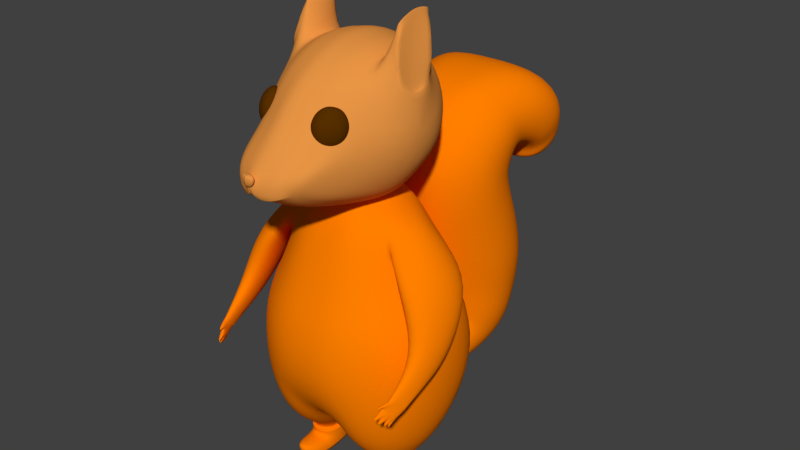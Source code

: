 # Source: squirrel.blend  (saved by Blender 2.80.75; exported with 4.5.12 LTS)
import bpy
from mathutils import Matrix  # noqa: F401  (used for matrix-valued properties, if any)

bpy.ops.wm.read_factory_settings(use_empty=True)
scene = bpy.context.scene
scene.name = 'Scene'

# ---- collections
col_collection_1 = bpy.data.collections.new('Collection 1'); scene.collection.children.link(col_collection_1)

# ---- materials (node trees are filled in below, after node groups)
mat_basic = bpy.data.materials.new('basic')
mat_basic.alpha_threshold = 0.0
mat_basic.use_transparent_shadow = False
mat_basic.diffuse_color = (0.8, 0.2974, 0.05829, 1.0)
mat_basic.roughness = 0.5
mat_basic.specular_intensity = 0.2
mat_body = bpy.data.materials.new('body')
mat_body.alpha_threshold = 0.0
mat_body.use_transparent_shadow = False
mat_body.diffuse_color = (1.0, 0.214, 0.0, 1.0)
mat_body.roughness = 0.5
mat_body.specular_intensity = 0.2
mat_eye = bpy.data.materials.new('eye')
mat_eye.alpha_threshold = 0.0
mat_eye.use_transparent_shadow = False
mat_eye.diffuse_color = (0.09462, 0.02833, 0.0, 1.0)
mat_eye.roughness = 0.5

# ---- material node trees

# ---- world
world_world = bpy.data.worlds.new('World'); scene.world = world_world
world_world.color = (0.05088, 0.05088, 0.05088)
world_world.use_sun_shadow = False
world_world.sun_shadow_jitter_overblur = 0.0
world_world.cycles.sampling_method = 'MANUAL'

# ---- meshes
me_x = bpy.data.meshes.new('立方体')
me_x.from_pydata([(0.8435, -0.5509, -3.508), (0.5482, -0.2759, -0.8794), (0.9259, 0.3577, -3.492), (0.5432, 0.3106, -0.8794), (0.0, 0.3789, -3.368), (0.0, 0.5226, -0.8794), (0.0, -0.6069, -3.359), (-3.42e-10, -0.5226, -0.8794), (0.8058, 0.5719, -1.734), (1.02, 0.6708, -2.088), (1.089, 0.7573, -2.767), (0.8782, -0.431, -1.734), (1.013, -0.5598, -2.088), (1.044, -0.6147, -2.767), (0.0, -0.8602, -1.727), (0.0, -1.026, -2.102), (0.0, -1.042, -2.794), (0.0, 0.8098, -1.727), (0.0, 1.024, -2.794), (0.3223, 0.5226, -0.8794), (0.1423, -0.5172, -3.559), (0.2175, 0.5891, -3.165), (0.3223, -0.5226, -0.8794), (0.4484, -1.045, -2.78), (0.5063, -0.9913, -2.095), (0.4517, -0.844, -1.73), (0.2467, 0.8958, -2.855), (0.5063, 0.9359, -2.095), (0.3696, 0.7564, -1.73), (1.033, -0.08261, -3.481), (0.6446, 0.0, -0.8794), (0.0, 0.0, -0.8794), (0.0, 0.0, -3.435), (1.183, 0.04201, -2.795), (1.182, 0.0, -2.088), (1.012, -0.01609, -1.734), (0.317, 9.534e-05, -0.6963), (0.06578, -0.06665, -3.574), (0.5149, -0.7217, -3.533), (0.4931, 0.5772, -3.525), (0.6715, -0.03295, -4.138), (0.0, -0.2997, -0.6677), (0.1359, -0.2997, -0.667), (0.0, 0.2999, -0.6663), (0.1645, 0.2999, -0.664), (0.0, 0.2984, -0.4621), (0.0, -0.001295, -0.5158), (0.1551, 0.2984, -0.4598), (0.3162, -0.00139, -0.4921), (0.0, -0.3012, -0.4635), (0.1362, -0.3012, -0.4628), (0.7204, 0.4734, -1.307), (0.7132, -0.3534, -1.307), (-1.71e-10, -0.6914, -1.303), (0.0, 0.6662, -1.303), (0.387, -0.6833, -1.305), (0.346, 0.6395, -1.305), (0.8677, -0.006965, -1.419), (0.8756, -0.1089, -0.9339), (1.029, 0.3769, -1.446), (0.7417, 0.1724, -0.9336), (0.6518, -0.3893, -1.05), (0.9722, -0.03649, -1.548), (0.7509, -0.4434, -1.297), (0.0, 1.002, -2.121), (1.315, 0.2186, -1.459), (1.177, 0.2865, -1.615), (1.313, -0.1435, -1.432), (1.016, -0.03091, -1.668), (1.122, -0.5568, -1.391), (0.8802, -0.5636, -1.586), (1.394, -0.2174, -2.068), (1.243, -0.1028, -2.156), (1.368, -0.4803, -2.072), (1.152, -0.4001, -2.226), (1.283, -0.5819, -1.971), (1.124, -0.6128, -2.059), (1.298, -0.8015, -2.465), (1.248, -0.7832, -2.502), (1.272, -0.8591, -2.42), (1.18, -0.8683, -2.493), (1.211, -0.9754, -2.338), (1.144, -1.007, -2.375), (1.238, -0.8492, -2.529), (1.273, -0.8838, -2.524), (1.272, -0.8591, -2.42), (1.18, -0.8683, -2.493), (1.211, -0.9754, -2.338), (1.144, -1.007, -2.375), (1.224, -0.3778, -2.319), (1.359, -0.4205, -2.238), (1.247, -0.9414, -2.479), (1.167, -0.9336, -2.52), (1.181, -1.044, -2.407), (1.126, -1.059, -2.413), (1.251, -0.9642, -2.561), (1.203, -0.9589, -2.583), (1.231, -1.011, -2.52), (1.151, -1.01, -2.563), (1.172, -1.07, -2.451), (1.109, -1.08, -2.465), (1.243, -0.9895, -2.542), (1.204, -1.044, -2.486), (1.125, -1.049, -2.519), (1.175, -0.9845, -2.577), (1.118, -1.165, -2.528), (1.104, -1.153, -2.527), (1.136, -1.15, -2.547), (1.117, -1.138, -2.544), (1.168, -1.116, -2.596), (1.142, -1.1, -2.601), (1.151, -1.137, -2.574), (1.126, -1.125, -2.574), (1.198, -1.064, -2.631), (1.189, -1.079, -2.616), (1.158, -1.063, -2.624), (1.176, -1.046, -2.633), (1.21, -1.031, -2.651), (1.204, -1.013, -2.644), (1.205, -1.047, -2.639), (1.186, -1.029, -2.64), (1.138, -1.13, -2.411), (1.109, -1.134, -2.414), (1.156, -1.092, -2.413), (1.121, -1.102, -2.416), (0.6896, -0.07849, -3.825), (0.6539, 0.06846, -3.829), (0.5168, -0.2918, -3.842), (0.6264, -0.2348, -3.834), (0.5095, 0.1417, -3.84), (0.3886, 0.06915, -3.811), (0.3669, -0.07317, -3.856), (0.3924, -0.2235, -3.851), (0.6358, 0.114, -4.148), (0.4987, -0.2463, -4.156), (0.6522, -0.1892, -4.147), (0.4914, 0.1872, -4.141), (0.3705, 0.1147, -4.145), (0.3488, -0.02763, -4.145), (0.3482, -0.178, -4.164), (0.4971, -0.01989, -4.157), (0.5112, -0.3284, -3.916), (0.3579, -0.2443, -3.927), (0.6803, 0.1157, -3.905), (0.7243, -0.06548, -3.895), (0.3533, 0.1165, -3.898), (0.3265, -0.05892, -3.909), (0.6464, -0.2581, -3.906), (0.5023, 0.2059, -3.901), (0.3564, -0.2187, -4.044), (0.7068, -0.04925, -4.014), (0.3552, 0.1232, -4.018), (0.5049, -0.2984, -3.982), (0.6651, 0.1224, -4.024), (0.3298, -0.04303, -4.026), (0.6769, -0.2318, -4.024), (0.4964, 0.2079, -4.019), (0.5049, -0.6281, -4.034), (0.4987, -0.5759, -4.156), (0.3834, 0.08232, -3.897), (0.5043, 0.1549, -3.925), (0.6844, -0.06532, -3.911), (0.6212, -0.2216, -3.92), (0.3514, -0.2938, -4.164), (0.3666, -0.461, -4.164), (0.3737, -0.5016, -4.044), (0.3585, -0.3345, -4.044), (0.4987, -0.3621, -4.156), (0.4987, -0.4779, -4.156), (0.6529, -0.3476, -4.024), (0.6395, -0.5148, -4.024), (0.6216, -0.4722, -4.147), (0.6349, -0.305, -4.147), (0.5049, -0.53, -3.984), (0.5049, -0.4142, -3.984), (0.6487, 0.08163, -3.914), (0.5115, -0.2786, -3.928), (0.3872, -0.2104, -3.937), (0.3616, -0.06, -3.941), (0.131, 0.3598, -3.439), (0.0, 0.9052, -2.858), (0.0, 0.5255, -3.151), (0.4787, 0.9793, -2.753), (0.0, 0.5255, -3.151), (0.0, 1.044, -2.939), (0.0, 0.9512, -3.421), (0.235, 0.9599, -3.441), (0.2835, 1.03, -2.934), (0.0, 0.9736, -2.937), (0.2751, 0.9615, -2.933), (0.2313, 0.6515, -3.327), (0.0, 0.6446, -3.309), (0.0, 0.5255, -3.151), (0.2175, 0.5891, -3.165), (0.2467, 0.8958, -2.855), (0.0, 0.9052, -2.858), (0.3333, 1.114, -2.915), (0.2699, 1.352, -3.513), (0.0, 1.131, -2.921), (0.0, 1.347, -3.488), (0.374, 1.21, -2.855), (0.2979, 1.649, -3.441), (0.0, 1.23, -2.862), (0.0, 1.644, -3.413), (0.452, 1.247, -2.789), (0.3722, 2.048, -3.25), (0.0, 1.271, -2.797), (0.0, 2.099, -3.215), (0.4385, 1.22, -2.689), (0.4063, 2.206, -2.933), (0.0, 1.244, -2.697), (0.0, 2.257, -2.898), (0.3265, 1.113, -2.403), (0.4395, 2.299, -2.473), (0.0, 1.137, -2.412), (0.0, 2.35, -2.438), (0.3158, 1.023, -2.132), (0.4601, 2.316, -2.013), (0.0, 1.047, -2.14), (0.0, 2.368, -1.978), (0.3125, 0.8762, -1.643), (0.4863, 2.127, -1.482), (0.0, 0.9, -1.651), (0.0, 2.178, -1.447), (0.3251, 0.7249, -0.9943), (0.5373, 1.939, -1.14), (0.0, 0.7487, -1.003), (0.0, 1.959, -1.106), (0.3576, 0.8134, -0.4965), (0.5515, 1.909, -1.022), (0.0, 0.8373, -0.505), (0.0, 1.91, -0.9788), (0.3331, 1.138, -0.07316), (0.5374, 1.939, -0.8687), (0.0, 1.162, -0.0816), (0.0, 1.977, -0.8812), (0.443, 1.558, 0.116), (0.5929, 2.012, -0.8105), (0.0, 1.582, 0.1075), (0.0, 2.049, -0.823), (0.5911, 2.12, 0.1634), (0.6428, 2.084, -0.8264), (0.0, 2.144, 0.1549), (0.0, 2.122, -0.8389), (0.6633, 2.575, -0.1118), (0.6561, 2.139, -0.8645), (0.0, 2.598, -0.1202), (0.0, 2.177, -0.877), (0.6182, 2.759, -0.4314), (0.5777, 2.2, -0.9627), (0.0, 2.783, -0.4398), (0.0, 2.237, -0.9752), (0.6804, 2.7, -0.905), (0.5597, 2.195, -1.046), (0.0, 2.724, -0.9135), (0.0, 2.233, -1.058), (0.3436, 0.8336, -3.062), (0.2179, 0.6071, -3.279), (0.2362, 0.7796, -2.962), (0.2267, 0.6779, -3.066), (0.4105, 0.9642, -3.113), (0.383, 0.9466, -3.303), (0.3744, 0.8342, -3.065), (0.3612, 0.7252, -3.212), (0.3357, 0.7739, -2.955), (0.3049, 0.6589, -3.066), (0.4763, 1.157, -3.15), (0.4339, 1.238, -3.372), (0.5276, 1.306, -3.117), (0.4806, 1.472, -3.328), (0.5745, 1.511, -3.006), (0.5532, 1.793, -3.172), (0.6541, 1.556, -2.834), (0.6361, 1.918, -2.898), (0.6775, 1.497, -2.496), (0.7074, 1.938, -2.49), (0.7186, 1.274, -1.598), (0.7524, 1.735, -1.5), (0.7334, 1.443, -2.135), (0.7682, 1.924, -2.063), (0.7106, 1.105, -1.048), (0.7424, 1.56, -1.058), (0.7282, 1.168, -0.6505), (0.7493, 1.58, -0.8245), (0.7448, 1.391, -0.3027), (0.7835, 1.691, -0.6078), (0.7352, 1.678, -0.1962), (0.7404, 1.825, -0.5445), (0.856, 2.087, -0.1691), (0.8236, 2.05, -0.5304), (0.8655, 2.448, -0.3898), (0.8339, 2.271, -0.6505), (0.7762, 2.594, -0.6566), (0.748, 2.352, -0.8095), (0.7147, 2.523, -1.012), (0.6766, 2.342, -1.059), (-0.003261, 2.404, -1.128), (0.0, 2.583, -1.069)], [(181, 183)], [(56, 19, 3, 51), (3, 30, 58, 60), (2, 29, 125, 126), (42, 41, 7, 22), (55, 22, 7, 53), (20, 23, 16, 6), (23, 24, 15, 16), (24, 25, 14, 15), (29, 33, 13, 0), (33, 34, 12, 13), (34, 35, 11, 12), (179, 257, 256, 182, 39), (182, 27, 9, 10), (27, 28, 8, 9), (12, 11, 25, 24), (13, 12, 24, 23), (0, 13, 23, 38), (52, 1, 22, 55), (30, 36, 42, 1), (32, 37, 20, 6), (54, 5, 19, 56), (4, 179, 37, 32), (3, 44, 36, 30), (9, 8, 35, 34), (10, 9, 34, 33), (2, 10, 33, 29), (43, 31, 46, 45), (39, 2, 126, 129), (1, 52, 63, 61), (20, 37, 131, 132), (29, 0, 128, 125), (19, 5, 43, 44), (38, 23, 20), (39, 182, 10, 2), (44, 43, 45, 47), (47, 45, 46, 48), (1, 42, 22), (44, 3, 19), (48, 46, 49, 50), (41, 42, 50, 49), (36, 44, 47, 48), (42, 36, 48, 50), (8, 51, 57, 35), (17, 54, 56, 28), (11, 52, 55, 25), (25, 55, 53, 14), (35, 57, 52, 11), (28, 56, 51, 8), (63, 62, 68, 70), (51, 3, 60, 59), (52, 57, 62, 63), (57, 51, 59, 62), (30, 1, 61, 58), (59, 60, 65, 66), (182, 18, 64, 27), (67, 69, 75, 73), (27, 64, 17, 28), (68, 66, 72, 74), (61, 63, 70, 69), (62, 59, 66, 68), (58, 61, 69, 67), (60, 58, 67, 65), (75, 76, 82, 81), (76, 74, 80, 82), (65, 67, 73, 71), (66, 65, 71, 72), (70, 68, 74, 76), (69, 70, 76, 75), (79, 81, 87, 85), (87, 88, 122, 121), (74, 72, 89, 78, 80), (73, 75, 81, 79), (71, 73, 79, 77, 90), (89, 90, 77, 78), (94, 92, 98, 103, 100), (88, 86, 92, 94), (91, 93, 99, 102, 97), (86, 78, 83, 92), (82, 80, 86, 88), (81, 82, 88, 87), (72, 71, 90, 89), (78, 77, 84, 83), (85, 87, 93, 91), (77, 85, 91, 84), (103, 98, 110, 112), (101, 97, 114, 113), (93, 94, 100, 99), (83, 84, 95, 96), (84, 91, 97, 101, 95), (92, 83, 96, 104, 98), (95, 101, 119, 117), (99, 100, 106, 105), (105, 106, 108, 107), (103, 102, 107, 108), (102, 99, 105, 107), (100, 103, 108, 106), (111, 112, 110, 109), (102, 103, 112, 111), (98, 97, 109, 110), (97, 102, 111, 109), (116, 113, 114, 115), (98, 104, 116, 115), (97, 98, 115, 114), (104, 101, 113, 116), (118, 117, 119, 120), (104, 96, 118, 120), (96, 95, 117, 118), (101, 104, 120, 119), (121, 122, 124, 123), (88, 94, 124, 122), (94, 93, 123, 124), (93, 87, 121, 123), (149, 154, 138, 139), (154, 151, 137, 138), (164, 168, 158), (153, 150, 40, 133), (179, 39, 129, 130), (0, 38, 127, 128), (37, 179, 130, 131), (38, 20, 132, 127), (140, 40, 135, 134), (136, 133, 40, 140), (137, 136, 140, 138), (138, 140, 134, 139), (165, 164, 158, 157), (156, 153, 133, 136), (150, 155, 135, 40), (151, 156, 136, 137), (130, 129, 160, 159), (125, 128, 162, 161), (129, 126, 175, 160), (128, 127, 176, 162), (126, 125, 161, 175), (127, 132, 177, 176), (131, 130, 159, 178), (132, 131, 178, 177), (145, 148, 156, 151), (144, 147, 155, 150), (148, 143, 153, 156), (147, 141, 152, 155), (143, 144, 150, 153), (141, 142, 149, 152), (146, 145, 151, 154), (142, 146, 154, 149), (144, 161, 162, 147), (145, 159, 160, 148), (171, 170, 157, 158), (173, 165, 157), (168, 171, 158), (170, 173, 157), (155, 152, 174, 169), (169, 174, 173, 170), (134, 135, 172, 167), (167, 172, 171, 168), (152, 149, 166, 174), (174, 166, 165, 173), (135, 155, 169, 172), (172, 169, 170, 171), (149, 139, 163, 166), (166, 163, 164, 165), (139, 134, 167, 163), (163, 167, 168, 164), (148, 160, 175, 143), (147, 162, 176, 141), (143, 175, 161, 144), (141, 176, 177, 142), (146, 178, 159, 145), (142, 177, 178, 146), (181, 21, 179, 4), (26, 180, 18, 182), (258, 26, 182, 256), (263, 190, 186, 261), (261, 186, 197, 267), (195, 194, 189, 188), (190, 191, 185, 186), (180, 26, 194, 195), (265, 193, 190, 263), (188, 189, 187, 184), (259, 21, 193, 265), (193, 192, 191, 190), (21, 183, 192, 193), (198, 196, 200, 202), (186, 185, 199, 197), (184, 187, 196, 198), (269, 201, 205, 271), (197, 199, 203, 201), (267, 197, 201, 269), (205, 207, 211, 209), (202, 200, 204, 206), (201, 203, 207, 205), (209, 211, 215, 213), (271, 205, 209, 273), (206, 204, 208, 210), (214, 212, 216, 218), (273, 209, 213, 275), (210, 208, 212, 214), (218, 216, 220, 222), (213, 215, 219, 217), (275, 213, 217, 279), (222, 220, 224, 226), (217, 219, 223, 221), (279, 217, 221, 277), (225, 227, 231, 229), (221, 223, 227, 225), (277, 221, 225, 281), (229, 231, 235, 233), (281, 225, 229, 283), (226, 224, 228, 230), (233, 235, 239, 237), (283, 229, 233, 285), (230, 228, 232, 234), (238, 236, 240, 242), (285, 233, 237, 287), (234, 232, 236, 238), (242, 240, 244, 246), (237, 239, 243, 241), (287, 237, 241, 289), (291, 245, 249, 293), (241, 243, 247, 245), (289, 241, 245, 291), (249, 251, 255, 253), (246, 244, 248, 250), (245, 247, 251, 249), (295, 253, 255, 296), (293, 249, 253, 295), (250, 248, 252, 254), (248, 292, 294, 252), (292, 293, 295, 294), (252, 294, 297, 254), (294, 295, 296, 297), (240, 288, 290, 244), (288, 289, 291, 290), (244, 290, 292, 248), (290, 291, 293, 292), (236, 286, 288, 240), (286, 287, 289, 288), (232, 284, 286, 236), (284, 285, 287, 286), (228, 282, 284, 232), (282, 283, 285, 284), (224, 280, 282, 228), (280, 281, 283, 282), (220, 276, 280, 224), (276, 277, 281, 280), (216, 278, 276, 220), (278, 279, 277, 276), (212, 274, 278, 216), (274, 275, 279, 278), (208, 272, 274, 212), (272, 273, 275, 274), (204, 270, 272, 208), (270, 271, 273, 272), (196, 266, 268, 200), (266, 267, 269, 268), (200, 268, 270, 204), (268, 269, 271, 270), (26, 258, 264, 194), (258, 259, 265, 264), (194, 264, 262, 189), (264, 265, 263, 262), (187, 260, 266, 196), (260, 261, 267, 266), (189, 262, 260, 187), (262, 263, 261, 260), (21, 259, 257, 179), (259, 258, 256, 257)])
me_x.polygons.foreach_set('use_smooth', [True] * 266)
me_x.polygons.foreach_set('material_index', [1, 1, 1, 1, 1, 1, 1, 1, 1, 1, 1, 1, 1, 1, 1, 1, 1, 1, 1, 1, 1, 1, 1, 1, 1, 1, 1, 1, 1, 1, 1, 1, 1, 1, 1, 1, 1, 1, 1, 1, 1, 1, 1, 1, 1, 1, 1, 1, 1, 1, 1, 1, 1, 1, 1, 1, 1, 1, 1, 1, 1, 1, 1, 1, 1, 1, 1, 1, 1, 1, 1, 1, 1, 1, 1, 1, 1, 1, 1, 1, 1, 1, 1, 1, 1, 1, 1, 1, 1, 1, 1, 1, 1, 1, 1, 1, 1, 1, 1, 1, 1, 1, 1, 1, 1, 1, 1, 1, 1, 1, 1, 1, 1, 1, 1, 1, 1, 1, 1, 1, 1, 1, 1, 1, 1, 1, 1, 1, 1, 1, 1, 1, 1, 1, 1, 1, 1, 1, 1, 1, 1, 1, 1, 1, 1, 1, 1, 1, 1, 1, 1, 1, 1, 1, 1, 1, 1, 1, 1, 1, 1, 1, 1, 1, 1, 1, 1, 1, 1, 1, 1, 1, 1, 1, 1, 1, 1, 1, 1, 1, 1, 1, 1, 1, 1, 1, 1, 1, 1, 1, 1, 1, 1, 1, 1, 1, 1, 1, 1, 1, 1, 1, 1, 1, 1, 1, 1, 1, 1, 1, 1, 1, 1, 1, 1, 1, 1, 1, 1, 1, 1, 1, 1, 1, 1, 1, 1, 1, 1, 1, 1, 1, 1, 1, 1, 1, 1, 1, 1, 1, 1, 1, 1, 1, 1, 1, 1, 1, 1, 1, 1, 1, 1, 1, 1, 1, 1, 1, 1, 1, 1, 1, 1, 1, 1, 1])
_k = {(40, 133): 1.0, (136, 137): 1.0, (138, 139): 1.0, (40, 135): 1.0, (137, 138): 1.0, (133, 136): 1.0, (158, 164): 1.0, (143, 144): 1.0, (141, 147): 1.0, (142, 146): 1.0, (141, 142): 1.0, (144, 147): 1.0, (158, 171): 1.0, (135, 172): 1.0, (139, 163): 1.0, (163, 164): 1.0, (145, 146): 1.0, (171, 172): 1.0, (143, 148): 1.0, (145, 148): 1.0}
me_x.attributes.new('crease_edge', 'FLOAT', 'EDGE').data.foreach_set('value', [_k.get((min(e.vertices), max(e.vertices)), 0.0) for e in me_x.edges])
_uv = me_x.uv_layers.new(name='UVマップ')
_uv.uv.foreach_set('vector', [0.6971, 0.2521, 0.7006, 0.3145, 0.6613, 0.3217, 0.6424, 0.2632, 0.9246, 0.5433, 0.8124, 0.4131, 0.8514, 0.353, 0.8848, 0.4234, 0.4645, 0.0991, 0.4454, 0.1339, 0.4157, 0.1143, 0.4198, 0.1028, 0.6255, 0.4293, 0.6233, 0.4526, 0.5714, 0.448, 0.578, 0.4009, 0.522, 0.3741, 0.578, 0.4009, 0.5714, 0.448, 0.5002, 0.4293, 0.3518, 0.1394, 0.3812, 0.2437, 0.3275, 0.2566, 0.3275, 0.1584, 0.3812, 0.2437, 0.4328, 0.3035, 0.3778, 0.3543, 0.3275, 0.2566, 0.4328, 0.3035, 0.4699, 0.3394, 0.4325, 0.3963, 0.3778, 0.3543, 0.4454, 0.1339, 0.4942, 0.1662, 0.4484, 0.2073, 0.4155, 0.1557, 0.4942, 0.1662, 0.5342, 0.2198, 0.4898, 0.2565, 0.4484, 0.2073, 0.5342, 0.2198, 0.5581, 0.2526, 0.5216, 0.2859, 0.4898, 0.2565, 0.2, 0.0393, 0.168, 0.03622, 0.1269, 0.03616, 0.08197, 0.03003, 0.1805, 0.0001396, 0.594, 0.04984, 0.6479, 0.1347, 0.586, 0.1732, 0.5426, 0.1175, 0.6479, 0.1347, 0.6829, 0.1869, 0.6201, 0.2113, 0.586, 0.1732, 0.4898, 0.2565, 0.5216, 0.2859, 0.4699, 0.3394, 0.4328, 0.3035, 0.4484, 0.2073, 0.4898, 0.2565, 0.4328, 0.3035, 0.3812, 0.2437, 0.4155, 0.1557, 0.4484, 0.2073, 0.3812, 0.2437, 0.3886, 0.1622, 0.5595, 0.3267, 0.6023, 0.3658, 0.578, 0.4009, 0.522, 0.3741, 0.6258, 0.34, 0.6564, 0.3826, 0.6255, 0.4293, 0.6023, 0.3658, 0.3347, 0.07235, 0.3541, 0.08731, 0.3518, 0.1394, 0.3275, 0.1584, 0.7538, 0.2472, 0.7509, 0.324, 0.7006, 0.3145, 0.6971, 0.2521, 0.3524, 0.008278, 0.3755, 0.02025, 0.3541, 0.08731, 0.3347, 0.07235, 0.6613, 0.3217, 0.7044, 0.3671, 0.6564, 0.3826, 0.6258, 0.34, 0.586, 0.1732, 0.6201, 0.2113, 0.5581, 0.2526, 0.5342, 0.2198, 0.5426, 0.1175, 0.586, 0.1732, 0.5342, 0.2198, 0.4942, 0.1662, 0.4645, 0.0991, 0.5426, 0.1175, 0.4942, 0.1662, 0.4454, 0.1339, 0.7347, 0.3789, 0.7738, 0.4365, 0.705, 0.4353, 0.709, 0.4004, 0.4545, 0.02844, 0.4645, 0.0991, 0.4198, 0.1028, 0.4132, 0.08956, 0.7741, 0.3335, 0.853, 0.2304, 0.8616, 0.2424, 0.8181, 0.294, 0.3518, 0.1394, 0.3541, 0.08731, 0.3922, 0.1022, 0.3891, 0.1149, 0.4454, 0.1339, 0.4155, 0.1557, 0.406, 0.1227, 0.4157, 0.1143, 0.7006, 0.3145, 0.7509, 0.324, 0.7347, 0.3789, 0.7044, 0.3671, 0.3886, 0.1622, 0.3812, 0.2437, 0.3518, 0.1394, 0.4545, 0.02844, 0.594, 0.04984, 0.5426, 0.1175, 0.4645, 0.0991, 0.7044, 0.3671, 0.7347, 0.3789, 0.709, 0.4004, 0.6994, 0.3945, 0.6994, 0.3945, 0.709, 0.4004, 0.705, 0.4353, 0.6718, 0.4022, 0.6023, 0.3658, 0.6255, 0.4293, 0.578, 0.4009, 0.7044, 0.3671, 0.6613, 0.3217, 0.7006, 0.3145, 0.6718, 0.4022, 0.705, 0.4353, 0.6582, 0.4566, 0.6564, 0.4366, 0.6233, 0.4526, 0.6255, 0.4293, 0.6564, 0.4366, 0.6582, 0.4566, 0.6564, 0.3826, 0.7044, 0.3671, 0.6994, 0.3945, 0.6718, 0.4022, 0.6255, 0.4293, 0.6564, 0.3826, 0.6718, 0.4022, 0.6564, 0.4366, 0.6201, 0.2113, 0.6424, 0.2632, 0.5837, 0.2842, 0.5581, 0.2526, 0.7421, 0.1703, 0.7538, 0.2472, 0.6971, 0.2521, 0.6829, 0.1869, 0.5216, 0.2859, 0.5595, 0.3267, 0.522, 0.3741, 0.4699, 0.3394, 0.4699, 0.3394, 0.522, 0.3741, 0.5002, 0.4293, 0.4325, 0.3963, 0.5581, 0.2526, 0.5837, 0.2842, 0.5595, 0.3267, 0.5216, 0.2859, 0.6829, 0.1869, 0.6971, 0.2521, 0.6424, 0.2632, 0.6201, 0.2113, 0.8616, 0.2424, 0.9178, 0.2389, 0.9074, 0.2428, 0.8822, 0.2434, 0.9999, 0.3476, 0.9246, 0.5433, 0.8848, 0.4234, 0.9355, 0.3017, 0.853, 0.2304, 0.9381, 0.2304, 0.9178, 0.2389, 0.8616, 0.2424, 0.9381, 0.2304, 0.9999, 0.3476, 0.9355, 0.3017, 0.9178, 0.2389, 0.8124, 0.4131, 0.7741, 0.3335, 0.8181, 0.294, 0.8514, 0.353, 0.9355, 0.3017, 0.8848, 0.4234, 0.9135, 0.2837, 0.9152, 0.2763, 0.594, 0.04984, 0.6589, 0.0001396, 0.72, 0.09647, 0.6479, 0.1347, 0.8952, 0.2772, 0.8747, 0.2572, 0.8895, 0.2236, 0.8869, 0.221, 0.6479, 0.1347, 0.72, 0.09647, 0.7421, 0.1703, 0.6829, 0.1869, 0.9074, 0.2428, 0.9152, 0.2763, 0.8922, 0.2299, 0.8857, 0.2174, 0.8181, 0.294, 0.8616, 0.2424, 0.8822, 0.2434, 0.8747, 0.2572, 0.9178, 0.2389, 0.9355, 0.3017, 0.9152, 0.2763, 0.9074, 0.2428, 0.8514, 0.353, 0.8181, 0.294, 0.8747, 0.2572, 0.8952, 0.2772, 0.8848, 0.4234, 0.8514, 0.353, 0.8952, 0.2772, 0.9135, 0.2837, 0.8895, 0.2236, 0.8902, 0.2157, 0.8828, 0.13, 0.8769, 0.1385, 0.8902, 0.2157, 0.8857, 0.2174, 0.8766, 0.1364, 0.8828, 0.13, 0.9135, 0.2837, 0.8952, 0.2772, 0.8869, 0.221, 0.8911, 0.2306, 0.9152, 0.2763, 0.9135, 0.2837, 0.8911, 0.2306, 0.8922, 0.2299, 0.8822, 0.2434, 0.9074, 0.2428, 0.8857, 0.2174, 0.8902, 0.2157, 0.8747, 0.2572, 0.8822, 0.2434, 0.8902, 0.2157, 0.8895, 0.2236, 0.8819, 0.1429, 0.8769, 0.1385, 0.8747, 0.1315, 0.8783, 0.1368, 0.8747, 0.1315, 0.8794, 0.1245, 0.8775, 0.1155, 0.8777, 0.116, 0.8857, 0.2174, 0.8922, 0.2299, 0.8893, 0.214, 0.8817, 0.143, 0.8766, 0.1364, 0.8869, 0.221, 0.8895, 0.2236, 0.8769, 0.1385, 0.8819, 0.1429, 0.8911, 0.2306, 0.8869, 0.221, 0.8819, 0.1429, 0.8811, 0.1441, 0.888, 0.2147, 0.8893, 0.214, 0.888, 0.2147, 0.8811, 0.1441, 0.8817, 0.143, 0.8778, 0.1182, 0.8779, 0.1125, 0.8767, 0.1039, 0.8762, 0.1102, 0.8765, 0.1145, 0.8794, 0.1245, 0.8798, 0.1271, 0.8779, 0.1125, 0.8778, 0.1182, 0.8773, 0.1219, 0.8751, 0.1204, 0.8771, 0.116, 0.8774, 0.1123, 0.8774, 0.1091, 0.8798, 0.1271, 0.8817, 0.143, 0.88, 0.1295, 0.8779, 0.1125, 0.8828, 0.13, 0.8766, 0.1364, 0.8798, 0.1271, 0.8794, 0.1245, 0.8769, 0.1385, 0.8828, 0.13, 0.8794, 0.1245, 0.8747, 0.1315, 0.8922, 0.2299, 0.8911, 0.2306, 0.888, 0.2147, 0.8893, 0.214, 0.8817, 0.143, 0.8811, 0.1441, 0.881, 0.1256, 0.88, 0.1295, 0.8783, 0.1368, 0.8747, 0.1315, 0.8751, 0.1204, 0.8773, 0.1219, 0.8811, 0.1441, 0.8783, 0.1368, 0.8773, 0.1219, 0.881, 0.1256, 0.8762, 0.1102, 0.8767, 0.1039, 0.8776, 0.1078, 0.8774, 0.1082, 0.8804, 0.1011, 0.8774, 0.1091, 0.8775, 0.09994, 0.8762, 0.099, 0.8751, 0.1204, 0.8778, 0.1182, 0.8765, 0.1145, 0.8771, 0.116, 0.88, 0.1295, 0.881, 0.1256, 0.8766, 0.1067, 0.8753, 0.09736, 0.881, 0.1256, 0.8773, 0.1219, 0.8774, 0.1091, 0.8804, 0.1011, 0.8766, 0.1067, 0.8779, 0.1125, 0.88, 0.1295, 0.8753, 0.09736, 0.8742, 0.08935, 0.8767, 0.1039, 0.8766, 0.1067, 0.8804, 0.1011, 0.8738, 0.01755, 0.8649, 0.0001396, 0.8771, 0.116, 0.8765, 0.1145, 0.8771, 0.1126, 0.8769, 0.1125, 0.8769, 0.1125, 0.8771, 0.1126, 0.8773, 0.1124, 0.8767, 0.1126, 0.8762, 0.1102, 0.8774, 0.1123, 0.8767, 0.1126, 0.8773, 0.1124, 0.8774, 0.1123, 0.8771, 0.116, 0.8769, 0.1125, 0.8767, 0.1126, 0.8765, 0.1145, 0.8762, 0.1102, 0.8773, 0.1124, 0.8771, 0.1126, 0.8772, 0.1081, 0.8774, 0.1082, 0.8776, 0.1078, 0.8768, 0.1079, 0.8774, 0.1123, 0.8762, 0.1102, 0.8774, 0.1082, 0.8772, 0.1081, 0.8767, 0.1039, 0.8774, 0.1091, 0.8768, 0.1079, 0.8776, 0.1078, 0.8774, 0.1091, 0.8774, 0.1123, 0.8772, 0.1081, 0.8768, 0.1079, 0.8774, 0.09848, 0.8762, 0.099, 0.8775, 0.09994, 0.8773, 0.09958, 0.8767, 0.1039, 0.8742, 0.08935, 0.8774, 0.09848, 0.8773, 0.09958, 0.8774, 0.1091, 0.8767, 0.1039, 0.8773, 0.09958, 0.8775, 0.09994, 0.8742, 0.08935, 0.8804, 0.1011, 0.8762, 0.099, 0.8774, 0.09848, 0.858, 0.02477, 0.8649, 0.0001396, 0.8738, 0.01755, 0.8687, 0.0247, 0.8742, 0.08935, 0.8753, 0.09736, 0.858, 0.02477, 0.8687, 0.0247, 0.8753, 0.09736, 0.8766, 0.1067, 0.8649, 0.0001396, 0.858, 0.02477, 0.8804, 0.1011, 0.8742, 0.08935, 0.8687, 0.0247, 0.8738, 0.01755, 0.8777, 0.116, 0.8775, 0.1155, 0.8777, 0.1166, 0.8763, 0.1173, 0.8794, 0.1245, 0.8778, 0.1182, 0.8777, 0.1166, 0.8775, 0.1155, 0.8778, 0.1182, 0.8751, 0.1204, 0.8763, 0.1173, 0.8777, 0.1166, 0.8751, 0.1204, 0.8747, 0.1315, 0.8777, 0.116, 0.8763, 0.1173, 0.388, 0.5015, 0.404, 0.5029, 0.4, 0.5118, 0.3921, 0.5099, 0.404, 0.5029, 0.4131, 0.5139, 0.4051, 0.5169, 0.4, 0.5118, 0.384, 0.5123, 0.3836, 0.5135, 0.383, 0.5132, 0.4029, 0.5351, 0.3885, 0.5363, 0.3932, 0.5275, 0.4009, 0.5274, 0.3755, 0.02025, 0.4545, 0.02844, 0.4132, 0.08956, 0.3981, 0.08988, 0.4155, 0.1557, 0.3886, 0.1622, 0.3967, 0.1239, 0.406, 0.1227, 0.3541, 0.08731, 0.3755, 0.02025, 0.3981, 0.08988, 0.3922, 0.1022, 0.3886, 0.1622, 0.3518, 0.1394, 0.3891, 0.1149, 0.3967, 0.1239, 0.3972, 0.5193, 0.3932, 0.5275, 0.3864, 0.5224, 0.3883, 0.5157, 0.4056, 0.5225, 0.4009, 0.5274, 0.3932, 0.5275, 0.3972, 0.5193, 0.4051, 0.5169, 0.4056, 0.5225, 0.3972, 0.5193, 0.4, 0.5118, 0.4, 0.5118, 0.3972, 0.5193, 0.3883, 0.5157, 0.3921, 0.5099, 0.3828, 0.512, 0.384, 0.5123, 0.383, 0.5132, 0.3825, 0.513, 0.4118, 0.5257, 0.4029, 0.5351, 0.4009, 0.5274, 0.4056, 0.5225, 0.3885, 0.5363, 0.3769, 0.5248, 0.3864, 0.5224, 0.3932, 0.5275, 0.4131, 0.5139, 0.4118, 0.5257, 0.4056, 0.5225, 0.4051, 0.5169, 0.4576, 0.4956, 0.4536, 0.5449, 0.4316, 0.5348, 0.433, 0.5049, 0.3655, 0.5763, 0.3298, 0.5376, 0.3534, 0.5302, 0.3776, 0.5558, 0.4536, 0.5449, 0.413, 0.5794, 0.4085, 0.556, 0.4316, 0.5348, 0.3298, 0.5376, 0.3275, 0.4915, 0.3533, 0.4995, 0.3534, 0.5302, 0.413, 0.5794, 0.3655, 0.5763, 0.3776, 0.5558, 0.4085, 0.556, 0.3275, 0.4915, 0.3679, 0.4569, 0.3807, 0.4807, 0.3533, 0.4995, 0.4227, 0.4569, 0.4576, 0.4956, 0.433, 0.5049, 0.4127, 0.4806, 0.3679, 0.4569, 0.4227, 0.4569, 0.4127, 0.4806, 0.3807, 0.4807, 0.4264, 0.5096, 0.4223, 0.5304, 0.4118, 0.5257, 0.4131, 0.5139, 0.3809, 0.5498, 0.3611, 0.5257, 0.3769, 0.5248, 0.3885, 0.5363, 0.4223, 0.5304, 0.4065, 0.548, 0.4029, 0.5351, 0.4118, 0.5257, 0.3611, 0.5257, 0.3634, 0.5047, 0.372, 0.5076, 0.3769, 0.5248, 0.4065, 0.548, 0.3809, 0.5498, 0.3885, 0.5363, 0.4029, 0.5351, 0.3634, 0.5047, 0.3811, 0.4888, 0.388, 0.5015, 0.372, 0.5076, 0.4106, 0.4875, 0.4264, 0.5096, 0.4131, 0.5139, 0.404, 0.5029, 0.3811, 0.4888, 0.4106, 0.4875, 0.404, 0.5029, 0.388, 0.5015, 0.3809, 0.5498, 0.3776, 0.5558, 0.3534, 0.5302, 0.3611, 0.5257, 0.4264, 0.5096, 0.433, 0.5049, 0.4316, 0.5348, 0.4223, 0.5304, 0.3829, 0.5144, 0.3819, 0.5138, 0.3825, 0.513, 0.383, 0.5132, 0.3819, 0.5127, 0.3828, 0.512, 0.3825, 0.513, 0.3836, 0.5135, 0.3829, 0.5144, 0.383, 0.5132, 0.3819, 0.5138, 0.3819, 0.5127, 0.3825, 0.513, 0.3769, 0.5248, 0.372, 0.5076, 0.3801, 0.5118, 0.3794, 0.5168, 0.3794, 0.5168, 0.3801, 0.5118, 0.3819, 0.5127, 0.3819, 0.5138, 0.3883, 0.5157, 0.3864, 0.5224, 0.3838, 0.5181, 0.3853, 0.5143, 0.3853, 0.5143, 0.3838, 0.5181, 0.3829, 0.5144, 0.3836, 0.5135, 0.372, 0.5076, 0.388, 0.5015, 0.3837, 0.5083, 0.3801, 0.5118, 0.3801, 0.5118, 0.3837, 0.5083, 0.3828, 0.512, 0.3819, 0.5127, 0.3864, 0.5224, 0.3769, 0.5248, 0.3794, 0.5168, 0.3838, 0.5181, 0.3838, 0.5181, 0.3794, 0.5168, 0.3819, 0.5138, 0.3829, 0.5144, 0.388, 0.5015, 0.3921, 0.5099, 0.3873, 0.5106, 0.3837, 0.5083, 0.3837, 0.5083, 0.3873, 0.5106, 0.384, 0.5123, 0.3828, 0.512, 0.3921, 0.5099, 0.3883, 0.5157, 0.3853, 0.5143, 0.3873, 0.5106, 0.3873, 0.5106, 0.3853, 0.5143, 0.3836, 0.5135, 0.384, 0.5123, 0.4223, 0.5304, 0.4316, 0.5348, 0.4085, 0.556, 0.4065, 0.548, 0.3611, 0.5257, 0.3534, 0.5302, 0.3533, 0.4995, 0.3634, 0.5047, 0.4065, 0.548, 0.4085, 0.556, 0.3776, 0.5558, 0.3809, 0.5498, 0.3634, 0.5047, 0.3533, 0.4995, 0.3807, 0.4807, 0.3811, 0.4888, 0.4106, 0.4875, 0.4127, 0.4806, 0.433, 0.5049, 0.4264, 0.5096, 0.3811, 0.4888, 0.3807, 0.4807, 0.4127, 0.4806, 0.4106, 0.4875, 0.1752, 0.06691, 0.1625, 0.04701, 0.2, 0.0393, 0.1996, 0.05492, 0.09797, 0.07629, 0.05908, 0.1055, 0.05111, 0.09891, 0.08197, 0.03003, 0.13, 0.05757, 0.09797, 0.07629, 0.08197, 0.03003, 0.1269, 0.03616, 0.1653, 0.06799, 0.1774, 0.05628, 0.1985, 0.07725, 0.1798, 0.08831, 0.1798, 0.08831, 0.1985, 0.07725, 0.2255, 0.1062, 0.2015, 0.1133, 0.05948, 0.106, 0.09837, 0.0769, 0.1129, 0.1011, 0.06489, 0.1165, 0.1774, 0.05628, 0.1882, 0.0384, 0.2133, 0.05837, 0.1985, 0.07725, 0.05908, 0.1055, 0.09797, 0.07629, 0.09837, 0.0769, 0.05948, 0.106, 0.1511, 0.05893, 0.1629, 0.04721, 0.1774, 0.05628, 0.1653, 0.06799, 0.06489, 0.1165, 0.1129, 0.1011, 0.1165, 0.1158, 0.06694, 0.1254, 0.1476, 0.05077, 0.1625, 0.04701, 0.1629, 0.04721, 0.1511, 0.05893, 0.1629, 0.04721, 0.1737, 0.02726, 0.1882, 0.0384, 0.1774, 0.05628, 0.1625, 0.04701, 0.1734, 0.0271, 0.1737, 0.02726, 0.1629, 0.04721, 0.0681, 0.1366, 0.1252, 0.1346, 0.1295, 0.1588, 0.06756, 0.1511, 0.1985, 0.07725, 0.2133, 0.05837, 0.2446, 0.08581, 0.2255, 0.1062, 0.06694, 0.1254, 0.1165, 0.1158, 0.1252, 0.1346, 0.0681, 0.1366, 0.2151, 0.1354, 0.2433, 0.1304, 0.2637, 0.1677, 0.233, 0.1683, 0.2255, 0.1062, 0.2446, 0.08581, 0.2687, 0.11, 0.2433, 0.1304, 0.2015, 0.1133, 0.2255, 0.1062, 0.2433, 0.1304, 0.2151, 0.1354, 0.2637, 0.1677, 0.3017, 0.1562, 0.3161, 0.1953, 0.2717, 0.2012, 0.06756, 0.1511, 0.1295, 0.1588, 0.1385, 0.1758, 0.0661, 0.1612, 0.2433, 0.1304, 0.2687, 0.11, 0.3017, 0.1562, 0.2637, 0.1677, 0.2717, 0.2012, 0.3161, 0.1953, 0.3257, 0.2505, 0.2749, 0.2501, 0.233, 0.1683, 0.2637, 0.1677, 0.2717, 0.2012, 0.2339, 0.2005, 0.0661, 0.1612, 0.1385, 0.1758, 0.1295, 0.1902, 0.06373, 0.1762, 0.05514, 0.2165, 0.09883, 0.2298, 0.08464, 0.2668, 0.04529, 0.2528, 0.2339, 0.2005, 0.2717, 0.2012, 0.2749, 0.2501, 0.2256, 0.2449, 0.06373, 0.1762, 0.1295, 0.1902, 0.09883, 0.2298, 0.05514, 0.2165, 0.04529, 0.2528, 0.08464, 0.2668, 0.06369, 0.3292, 0.02602, 0.3162, 0.2749, 0.2501, 0.3257, 0.2505, 0.3272, 0.3072, 0.2738, 0.3004, 0.2256, 0.2449, 0.2749, 0.2501, 0.2738, 0.3004, 0.2181, 0.2935, 0.02602, 0.3162, 0.06369, 0.3292, 0.04398, 0.4058, 0.004624, 0.3985, 0.2738, 0.3004, 0.3272, 0.3072, 0.3188, 0.3762, 0.2567, 0.3671, 0.2181, 0.2935, 0.2738, 0.3004, 0.2567, 0.3671, 0.1937, 0.3633, 0.2349, 0.422, 0.3125, 0.4277, 0.3125, 0.4454, 0.2287, 0.4416, 0.2567, 0.3671, 0.3188, 0.3762, 0.3125, 0.4277, 0.2349, 0.422, 0.1937, 0.3633, 0.2567, 0.3671, 0.2349, 0.422, 0.1643, 0.4224, 0.2287, 0.4416, 0.3125, 0.4454, 0.3139, 0.4599, 0.2297, 0.4704, 0.1643, 0.4224, 0.2349, 0.422, 0.2287, 0.4416, 0.1583, 0.454, 0.004624, 0.3985, 0.04398, 0.4058, 0.04484, 0.4608, 0.0001396, 0.4654, 0.2297, 0.4704, 0.3139, 0.4599, 0.3159, 0.4713, 0.226, 0.4889, 0.1583, 0.454, 0.2287, 0.4416, 0.2297, 0.4704, 0.1581, 0.4845, 0.0001396, 0.4654, 0.04484, 0.4608, 0.05565, 0.5163, 0.01949, 0.5334, 0.04946, 0.588, 0.09094, 0.5529, 0.1382, 0.5807, 0.1061, 0.6432, 0.1581, 0.4845, 0.2297, 0.4704, 0.226, 0.4889, 0.1684, 0.5006, 0.01949, 0.5334, 0.05565, 0.5163, 0.09094, 0.5529, 0.04946, 0.588, 0.1061, 0.6432, 0.1382, 0.5807, 0.1808, 0.5883, 0.1829, 0.6699, 0.226, 0.4889, 0.3159, 0.4713, 0.3183, 0.4808, 0.2268, 0.5027, 0.1684, 0.5006, 0.226, 0.4889, 0.2268, 0.5027, 0.1842, 0.5237, 0.2052, 0.5379, 0.2312, 0.5115, 0.248, 0.5201, 0.2241, 0.5402, 0.2268, 0.5027, 0.3183, 0.4808, 0.3207, 0.4901, 0.2312, 0.5115, 0.1842, 0.5237, 0.2268, 0.5027, 0.2312, 0.5115, 0.2052, 0.5379, 0.248, 0.5201, 0.3238, 0.506, 0.3255, 0.5194, 0.2557, 0.5275, 0.1829, 0.6699, 0.1808, 0.5883, 0.2107, 0.5894, 0.2402, 0.6559, 0.2312, 0.5115, 0.3207, 0.4901, 0.3238, 0.506, 0.248, 0.5201, 0.2466, 0.5409, 0.2557, 0.5275, 0.3255, 0.5194, 0.3272, 0.5515, 0.2241, 0.5402, 0.248, 0.5201, 0.2557, 0.5275, 0.2466, 0.5409, 0.2402, 0.6559, 0.2107, 0.5894, 0.2383, 0.5675, 0.3051, 0.611, 0.2107, 0.5894, 0.2175, 0.5645, 0.2416, 0.5536, 0.2383, 0.5675, 0.2175, 0.5645, 0.2241, 0.5402, 0.2466, 0.5409, 0.2416, 0.5536, 0.2383, 0.5675, 0.2416, 0.5536, 0.3211, 0.5808, 0.3051, 0.611, 0.2416, 0.5536, 0.2466, 0.5409, 0.3272, 0.5515, 0.3211, 0.5808, 0.1382, 0.5807, 0.1607, 0.5512, 0.1928, 0.5627, 0.1808, 0.5883, 0.1607, 0.5512, 0.1842, 0.5237, 0.2052, 0.5379, 0.1928, 0.5627, 0.1808, 0.5883, 0.1928, 0.5627, 0.2175, 0.5645, 0.2107, 0.5894, 0.1928, 0.5627, 0.2052, 0.5379, 0.2241, 0.5402, 0.2175, 0.5645, 0.09094, 0.5529, 0.1295, 0.5255, 0.1607, 0.5512, 0.1382, 0.5807, 0.1295, 0.5255, 0.1684, 0.5006, 0.1842, 0.5237, 0.1607, 0.5512, 0.05565, 0.5163, 0.11, 0.4996, 0.1295, 0.5255, 0.09094, 0.5529, 0.11, 0.4996, 0.1581, 0.4845, 0.1684, 0.5006, 0.1295, 0.5255, 0.04484, 0.4608, 0.1021, 0.4556, 0.11, 0.4996, 0.05565, 0.5163, 0.1021, 0.4556, 0.1583, 0.454, 0.1581, 0.4845, 0.11, 0.4996, 0.04398, 0.4058, 0.1064, 0.4099, 0.1021, 0.4556, 0.04484, 0.4608, 0.1064, 0.4099, 0.1643, 0.4224, 0.1583, 0.454, 0.1021, 0.4556, 0.06369, 0.3292, 0.1346, 0.3454, 0.1064, 0.4099, 0.04398, 0.4058, 0.1346, 0.3454, 0.1937, 0.3633, 0.1643, 0.4224, 0.1064, 0.4099, 0.08464, 0.2668, 0.1611, 0.2793, 0.1346, 0.3454, 0.06369, 0.3292, 0.1611, 0.2793, 0.2181, 0.2935, 0.1937, 0.3633, 0.1346, 0.3454, 0.09883, 0.2298, 0.1734, 0.2337, 0.1611, 0.2793, 0.08464, 0.2668, 0.1734, 0.2337, 0.2256, 0.2449, 0.2181, 0.2935, 0.1611, 0.2793, 0.1295, 0.1902, 0.1923, 0.1937, 0.1734, 0.2337, 0.09883, 0.2298, 0.1923, 0.1937, 0.2339, 0.2005, 0.2256, 0.2449, 0.1734, 0.2337, 0.1385, 0.1758, 0.1956, 0.1702, 0.1923, 0.1937, 0.1295, 0.1902, 0.1956, 0.1702, 0.233, 0.1683, 0.2339, 0.2005, 0.1923, 0.1937, 0.1252, 0.1346, 0.1734, 0.1221, 0.1828, 0.1417, 0.1295, 0.1588, 0.1734, 0.1221, 0.2015, 0.1133, 0.2151, 0.1354, 0.1828, 0.1417, 0.1295, 0.1588, 0.1828, 0.1417, 0.1956, 0.1702, 0.1385, 0.1758, 0.1828, 0.1417, 0.2151, 0.1354, 0.233, 0.1683, 0.1956, 0.1702, 0.09797, 0.07629, 0.13, 0.05757, 0.1362, 0.06968, 0.09837, 0.0769, 0.13, 0.05757, 0.1476, 0.05077, 0.1511, 0.05893, 0.1362, 0.06968, 0.09837, 0.0769, 0.1362, 0.06968, 0.1487, 0.08108, 0.1129, 0.1011, 0.1362, 0.06968, 0.1511, 0.05893, 0.1653, 0.06799, 0.1487, 0.08108, 0.1165, 0.1158, 0.1575, 0.09767, 0.1734, 0.1221, 0.1252, 0.1346, 0.1575, 0.09767, 0.1798, 0.08831, 0.2015, 0.1133, 0.1734, 0.1221, 0.1129, 0.1011, 0.1487, 0.08108, 0.1575, 0.09767, 0.1165, 0.1158, 0.1487, 0.08108, 0.1653, 0.06799, 0.1798, 0.08831, 0.1575, 0.09767, 0.1625, 0.04701, 0.1476, 0.05077, 0.168, 0.03622, 0.2, 0.0393, 0.1476, 0.05077, 0.13, 0.05757, 0.1269, 0.03616, 0.168, 0.03622])
me_x.materials.append(mat_basic)
me_x.materials.append(mat_body)
me_x.use_remesh_preserve_volume = False
me_x.use_remesh_preserve_attributes = False
me_x.use_mirror_vertex_groups = False
me_x.update()
me_x_1 = bpy.data.meshes.new('球')
me_x_1.from_pydata([(0.5976, 0.5953, 0.1153), (0.7708, 0.303, -0.09712), (0.5957, 0.5002, -0.237), (0.3554, 0.7036, -0.3972), (0.0, 0.7759, -0.4564), (0.8641, -0.02649, 0.1167), (0.7708, 0.1629, -0.2372), (0.5926, 0.2395, -0.4047), (0.3524, 0.3635, -0.6443), (0.0, 0.4188, -0.6938), (0.7708, -0.02841, -0.2885), (0.5957, -0.02202, -0.5493), (0.3683, 0.002262, -0.7389), (0.0, 0.01765, -0.7924), (0.7708, -0.2197, -0.2372), (0.5923, -0.3272, -0.5179), (0.3634, -0.4115, -0.6775), (0.0, -0.4454, -0.7342), (0.7708, -0.3598, -0.09712), (0.6058, -0.6312, -0.2912), (0.7708, -0.4111, 0.09422), (0.6058, -0.7259, 0.06238), (0.3455, -0.9892, 0.1805), (0.0, -1.149, 0.1943), (0.7708, -0.3598, 0.2856), (0.5535, -0.6478, 0.4098), (0.3062, -0.8212, 0.4707), (0.0, -0.9198, 0.5317), (0.7708, -0.2197, 0.5658), (0.5524, -0.3892, 0.6693), (0.3056, -0.4832, 0.8092), (0.0, -0.5, 0.866), (0.8225, -0.0314, 0.4862), (0.4699, -0.04268, 0.8498), (0.3048, -0.0214, 0.9335), (0.0, 2.288e-07, 1.0), (0.7708, 0.1629, 0.5617), (0.5492, 0.3173, 0.6712), (0.3039, 0.4404, 0.8103), (0.0, 0.5, 0.866), (0.7708, 0.303, 0.2856), (0.5479, 0.5759, 0.4132), (0.3032, 0.7784, 0.4726), (0.0, 0.866, 0.5), (0.7708, 0.3543, 0.09422), (0.3568, 0.8276, 0.06388), (0.0, 0.9099, 0.04357), (0.4624, -0.955, -0.4266), (0.2658, -1.027, -0.5561), (0.0, -1.036, -0.6152), (0.4687, -1.116, -0.2878), (0.2602, -1.353, -0.3501), (0.0, -1.422, -0.3589), (0.476, -1.176, -0.1135), (0.2849, -1.387, -0.1361), (0.0, -1.495, -0.1714), (0.1777, 0.7397, -0.4268), (0.1762, 0.3912, -0.669), (0.1841, 0.009956, -0.7656), (0.1817, -0.4285, -0.7058), (0.1728, -1.069, 0.1874), (0.1531, -0.8705, 0.5012), (0.1528, -0.4916, 0.8376), (0.1524, -0.0107, 0.9668), (0.1519, 0.4702, 0.8382), (0.1516, 0.8222, 0.4863), (0.1784, 0.8687, 0.05372), (0.1329, -1.032, -0.5857), (0.1301, -1.379, -0.3741), (0.1425, -1.441, -0.1538), (0.4755, 0.6019, -0.3171), (0.4725, 0.3015, -0.5245), (0.482, -0.009879, -0.6441), (0.4779, -0.3693, -0.5977), (0.4756, -0.8575, 0.1214), (0.4298, -0.7345, 0.4402), (0.429, -0.4362, 0.7392), (0.4278, -0.02867, 0.8492), (0.4265, 0.3788, 0.7408), (0.4255, 0.6772, 0.4429), (0.4772, 0.7115, 0.08961), (0.3641, -0.991, -0.4914), (0.3679, -1.238, -0.2991), (0.3805, -1.282, -0.1248), (0.2611, -1.371, -0.3505), (0.123, -1.402, -0.3985), (0.01789, -1.451, -0.3512), (0.6434, -0.0983, 1.187), (0.5967, -0.1259, 1.099), (0.6384, 0.1037, 1.309), (0.5674, 0.07494, 1.173), (0.676, 0.2654, 1.245), (0.6028, 0.2808, 1.182), (0.7647, -0.0449, 0.4922), (0.6434, -0.0983, 1.187), (0.6384, 0.1037, 1.309), (0.676, 0.2654, 1.245), (0.6434, -0.0983, 1.187), (0.6553, 0.09089, 1.245), (0.676, 0.2654, 1.245), (0.6434, -0.0983, 1.187), (0.676, 0.2654, 1.245), (0.7232, -0.246, 0.7593), (0.6685, -0.171, 0.9801), (0.7717, 0.2177, 0.7583), (0.7317, 0.2272, 1.001), (0.6714, 0.03719, 1.037), (0.6986, -0.03792, 0.7798), (0.001353, -1.441, -0.1228), (0.001728, -1.424, -0.1408), (0.001353, -1.424, -0.189), (0.001353, -1.441, -0.2359), (0.03643, -1.449, -0.1228), (0.05848, -1.437, -0.1408), (0.05811, -1.437, -0.189), (0.03643, -1.449, -0.2359), (0.05096, -1.469, -0.1228), (0.09009, -1.469, -0.1408), (0.08972, -1.469, -0.189), (0.05096, -1.469, -0.2359), (0.001353, -1.469, -0.2538), (0.03643, -1.488, -0.1228), (0.05848, -1.5, -0.1408), (0.05811, -1.5, -0.189), (0.03643, -1.488, -0.2359), (0.001353, -1.496, -0.1228), (0.001728, -1.513, -0.1408), (0.001353, -1.513, -0.189), (0.001353, -1.496, -0.2359), (0.002584, -1.469, -0.1185), (0.3593, -0.8019, 0.07419), (0.2952, -0.7083, 0.2315), (0.3074, -0.6911, 0.3347), (0.3295, -0.872, 0.09353), (0.2627, -0.8701, 0.1696), (0.2357, -0.8483, 0.2702), (0.2559, -0.8124, 0.3682), (0.3178, -0.772, 0.4375), (0.3512, -0.9266, 0.1101), (0.3003, -0.9647, 0.1984), (0.2792, -0.9575, 0.3034), (0.2935, -0.907, 0.397), (0.3395, -0.8266, 0.4541), (0.4117, -0.9338, 0.1143), (0.4051, -0.9771, 0.2056), (0.4002, -0.9719, 0.3117), (0.3983, -0.9194, 0.4042), (0.4, -0.8338, 0.4583), (0.4756, -0.8893, 0.1036), (0.5157, -0.9002, 0.187), (0.5279, -0.8831, 0.2902), (0.5089, -0.8425, 0.3856), (0.4639, -0.7894, 0.4475), (0.4183, -0.8534, 0.06226), (0.5053, -0.8193, 0.08421), (0.5672, -0.7789, 0.1535), (0.5874, -0.743, 0.2515), (0.5604, -0.7212, 0.3521), (0.4936, -0.7193, 0.4282), (0.4836, -0.7647, 0.0676), (0.5296, -0.6844, 0.1247), (0.5439, -0.6338, 0.2183), (0.5228, -0.6266, 0.3233), (0.4719, -0.6647, 0.4116), (0.4231, -0.7575, 0.06345), (0.4248, -0.6719, 0.1175), (0.4229, -0.6194, 0.21), (0.418, -0.6142, 0.3161), (0.4114, -0.6575, 0.4074), (0.4048, -0.7379, 0.4595), (0.3142, -0.7488, 0.1361), (0.3475, -0.702, 0.4182)], [], [(80, 0, 2, 70), (44, 5, 1), (66, 45, 3, 56), (0, 44, 1, 2), (56, 3, 8, 57), (2, 1, 6, 7), (70, 2, 7, 71), (1, 5, 6), (57, 8, 12, 58), (7, 6, 10, 11), (71, 7, 11, 72), (6, 5, 10), (72, 11, 15, 73), (10, 5, 14), (58, 12, 16, 59), (11, 10, 14, 15), (74, 22, 54, 83), (14, 5, 18), (19, 21, 53, 50), (15, 14, 18, 19), (73, 15, 47, 81), (19, 18, 20, 21), (60, 23, 55, 69), (18, 5, 20), (21, 20, 24, 25), (74, 21, 25, 75), (20, 5, 24), (60, 22, 26, 61), (75, 25, 29, 76), (24, 5, 28), (61, 26, 30, 62), (25, 24, 28, 29), (28, 5, 32), (62, 30, 34, 63), (29, 28, 102, 103, 97, 88), (76, 29, 33, 77), (63, 34, 38, 64), (33, 29, 88, 90), (77, 33, 37, 78), (32, 5, 36), (78, 37, 41, 79), (36, 5, 40), (64, 38, 42, 65), (37, 36, 40, 41), (79, 41, 0, 80), (40, 5, 44), (65, 42, 45, 66), (41, 40, 44, 0), (81, 47, 50, 82), (67, 48, 51, 68), (85, 84, 54, 69), (82, 50, 53, 83), (59, 16, 48, 67), (15, 19, 50, 47), (17, 59, 67, 49), (86, 85, 69, 55), (49, 67, 68, 52), (43, 65, 66, 46), (39, 64, 65, 43), (35, 63, 64, 39), (31, 62, 63, 35), (27, 61, 62, 31), (23, 60, 61, 27), (22, 60, 69, 54), (13, 58, 59, 17), (9, 57, 58, 13), (4, 56, 57, 9), (46, 66, 56, 4), (84, 82, 83, 54), (48, 81, 82, 51), (42, 79, 80, 45), (38, 78, 79, 42), (34, 77, 78, 38), (30, 76, 77, 34), (26, 75, 76, 30), (22, 74, 75, 26), (16, 73, 81, 48), (21, 74, 83, 53), (12, 72, 73, 16), (8, 71, 72, 12), (3, 70, 71, 8), (45, 80, 70, 3), (51, 82, 84), (68, 85, 86, 52), (85, 68, 51, 84), (86, 55, 52), (88, 87, 95, 90), (90, 95, 96, 92), (106, 105, 99, 98), (36, 37, 92, 99, 105, 104), (103, 106, 98, 97), (37, 33, 90, 92), (93, 28, 32), (36, 93, 32), (87, 88, 100), (101, 92, 96), (94, 88, 97), (94, 97, 98, 89), (89, 98, 99, 91), (92, 91, 99), (101, 96, 95, 87, 100, 94, 89, 91), (88, 94, 100), (91, 92, 101), (28, 93, 107, 102), (102, 107, 106, 103), (93, 36, 104, 107), (107, 104, 105, 106), (120, 111, 115), (110, 109, 113, 114), (108, 129, 112), (111, 110, 114, 115), (109, 108, 112, 113), (113, 112, 116, 117), (120, 115, 119), (114, 113, 117, 118), (112, 129, 116), (115, 114, 118, 119), (117, 116, 121, 122), (120, 119, 124), (118, 117, 122, 123), (116, 129, 121), (119, 118, 123, 124), (122, 121, 125, 126), (120, 124, 128), (123, 122, 126, 127), (121, 129, 125), (124, 123, 127, 128), (136, 137, 171, 132), (134, 135, 131, 170), (153, 133, 130), (137, 169, 171), (135, 136, 132, 131), (133, 134, 170, 130), (139, 140, 135, 134), (153, 138, 133), (142, 169, 137), (140, 141, 136, 135), (138, 139, 134, 133), (141, 142, 137, 136), (153, 143, 138), (147, 169, 142), (145, 146, 141, 140), (143, 144, 139, 138), (146, 147, 142, 141), (144, 145, 140, 139), (152, 169, 147), (150, 151, 146, 145), (148, 149, 144, 143), (151, 152, 147, 146), (149, 150, 145, 144), (153, 148, 143), (158, 169, 152), (156, 157, 151, 150), (154, 155, 149, 148), (157, 158, 152, 151), (155, 156, 150, 149), (153, 154, 148), (163, 169, 158), (161, 162, 157, 156), (159, 160, 155, 154), (162, 163, 158, 157), (160, 161, 156, 155), (153, 159, 154), (166, 167, 162, 161), (164, 165, 160, 159), (167, 168, 163, 162), (165, 166, 161, 160), (153, 164, 159), (168, 169, 163), (132, 171, 168, 167), (170, 131, 166, 165), (153, 130, 164), (171, 169, 168), (131, 132, 167, 166), (130, 170, 165, 164)])
me_x_1.polygons.foreach_set('use_smooth', [True] * 175)
me_x_1.polygons.foreach_set('material_index', [0, 0, 0, 0, 0, 0, 0, 0, 0, 0, 0, 0, 0, 0, 0, 0, 0, 0, 0, 0, 0, 0, 0, 0, 0, 0, 0, 0, 0, 0, 0, 0, 0, 0, 0, 0, 0, 0, 0, 0, 0, 0, 0, 0, 0, 0, 0, 0, 0, 0, 0, 0, 0, 0, 0, 0, 0, 0, 0, 0, 0, 0, 0, 0, 0, 0, 0, 0, 0, 0, 0, 0, 0, 0, 0, 0, 0, 0, 0, 0, 0, 0, 0, 0, 0, 0, 0, 0, 0, 0, 0, 0, 0, 0, 0, 0, 0, 0, 0, 0, 0, 0, 0, 0, 0, 0, 0, 0, 0, 0, 0, 0, 0, 0, 0, 0, 0, 0, 0, 0, 0, 0, 0, 0, 0, 0, 0, 1, 1, 1, 1, 1, 1, 1, 1, 1, 1, 1, 1, 1, 1, 1, 1, 1, 1, 1, 1, 1, 1, 1, 1, 1, 1, 1, 1, 1, 1, 1, 1, 1, 1, 1, 1, 1, 1, 1, 1, 1, 1, 1, 1, 1, 1, 1, 1])
_k = {(28, 32): 0.8, (32, 36): 0.8, (82, 84): 0.8, (85, 86): 0.8, (55, 86): 0.8, (84, 85): 0.8, (97, 103): 0.8, (99, 105): 0.8, (28, 102): 0.8, (102, 103): 0.8, (36, 104): 0.8, (104, 105): 0.8}
me_x_1.attributes.new('crease_edge', 'FLOAT', 'EDGE').data.foreach_set('value', [_k.get((min(e.vertices), max(e.vertices)), 0.0) for e in me_x_1.edges])
_uv = me_x_1.uv_layers.new(name='UVマップ')
_uv.uv.foreach_set('vector', [0.7698, 0.3366, 0.7259, 0.3653, 0.6588, 0.2817, 0.6856, 0.2344, 0.6486, 0.3942, 0.5603, 0.4421, 0.6159, 0.353, 0.8775, 0.2705, 0.8161, 0.3058, 0.7149, 0.1831, 0.7494, 0.1256, 0.7259, 0.3653, 0.6486, 0.3942, 0.6159, 0.353, 0.6588, 0.2817, 0.7494, 0.1256, 0.7149, 0.1831, 0.5776, 0.1463, 0.5885, 0.07806, 0.6588, 0.2817, 0.6159, 0.353, 0.566, 0.3361, 0.5685, 0.2637, 0.6856, 0.2344, 0.6588, 0.2817, 0.5685, 0.2637, 0.5723, 0.2067, 0.6159, 0.353, 0.5603, 0.4421, 0.566, 0.3361, 0.5885, 0.07806, 0.5776, 0.1463, 0.4521, 0.1698, 0.4321, 0.1013, 0.5685, 0.2637, 0.566, 0.3361, 0.5135, 0.3435, 0.479, 0.2613, 0.5723, 0.2067, 0.5685, 0.2637, 0.479, 0.2613, 0.4657, 0.217, 0.566, 0.3361, 0.5603, 0.4421, 0.5135, 0.3435, 0.4657, 0.217, 0.479, 0.2613, 0.397, 0.3049, 0.3626, 0.2728, 0.5135, 0.3435, 0.5603, 0.4421, 0.4701, 0.3778, 0.4321, 0.1013, 0.4521, 0.1698, 0.3257, 0.2385, 0.2801, 0.1858, 0.479, 0.2613, 0.5135, 0.3435, 0.4701, 0.3778, 0.397, 0.3049, 0.3229, 0.5817, 0.2781, 0.6344, 0.1233, 0.5603, 0.1662, 0.5457, 0.4701, 0.3778, 0.5603, 0.4421, 0.4518, 0.4311, 0.343, 0.4123, 0.365, 0.5301, 0.2065, 0.5289, 0.1997, 0.475, 0.397, 0.3049, 0.4701, 0.3778, 0.4518, 0.4311, 0.343, 0.4123, 0.3626, 0.2728, 0.397, 0.3049, 0.2218, 0.4145, 0.1863, 0.3935, 0.343, 0.4123, 0.4518, 0.4311, 0.4644, 0.4862, 0.365, 0.5301, 0.226, 0.6877, 0.1667, 0.742, 9.333e-05, 0.5931, 0.06944, 0.5798, 0.4518, 0.4311, 0.5603, 0.4421, 0.4644, 0.4862, 0.365, 0.5301, 0.4644, 0.4862, 0.5041, 0.5248, 0.4396, 0.6191, 0.3229, 0.5817, 0.365, 0.5301, 0.4396, 0.6191, 0.4114, 0.6625, 0.4644, 0.4862, 0.5603, 0.4421, 0.5041, 0.5248, 0.226, 0.6877, 0.2781, 0.6344, 0.3812, 0.7094, 0.3549, 0.7679, 0.4114, 0.6625, 0.4396, 0.6191, 0.5539, 0.6483, 0.5509, 0.6945, 0.5041, 0.5248, 0.5603, 0.4421, 0.5717, 0.5599, 0.3549, 0.7679, 0.3812, 0.7094, 0.5484, 0.7444, 0.5516, 0.8046, 0.4396, 0.6191, 0.5041, 0.5248, 0.5717, 0.5599, 0.5539, 0.6483, 0.5717, 0.5599, 0.5603, 0.4421, 0.5996, 0.521, 0.5516, 0.8046, 0.5484, 0.7444, 0.7045, 0.7082, 0.7373, 0.7571, 0.5539, 0.6483, 0.5717, 0.5599, 0.5981, 0.5949, 0.6316, 0.604, 0.6483, 0.6033, 0.6446, 0.6079, 0.5509, 0.6945, 0.5539, 0.6483, 0.6689, 0.657, 0.6779, 0.6662, 0.7373, 0.7571, 0.7045, 0.7082, 0.8232, 0.5956, 0.877, 0.6223, 0.6689, 0.657, 0.5539, 0.6483, 0.6446, 0.6079, 0.6556, 0.6051, 0.6779, 0.6662, 0.6689, 0.657, 0.7323, 0.5541, 0.7755, 0.5736, 0.5996, 0.521, 0.5603, 0.4421, 0.6501, 0.5204, 0.7755, 0.5736, 0.7323, 0.5541, 0.7648, 0.4471, 0.8162, 0.4423, 0.6501, 0.5204, 0.5603, 0.4421, 0.6582, 0.4455, 0.877, 0.6223, 0.8232, 0.5956, 0.8723, 0.4366, 0.9323, 0.4346, 0.7323, 0.5541, 0.6501, 0.5204, 0.6582, 0.4455, 0.7648, 0.4471, 0.8162, 0.4423, 0.7648, 0.4471, 0.7259, 0.3653, 0.7698, 0.3366, 0.6582, 0.4455, 0.5603, 0.4421, 0.6486, 0.3942, 0.9323, 0.4346, 0.8723, 0.4366, 0.8161, 0.3058, 0.8775, 0.2705, 0.7648, 0.4471, 0.6582, 0.4455, 0.6486, 0.3942, 0.7259, 0.3653, 0.1863, 0.3935, 0.2218, 0.4145, 0.1997, 0.475, 0.1513, 0.4888, 0.1065, 0.3447, 0.1487, 0.3726, 0.09775, 0.4951, 0.05298, 0.4872, 0.04904, 0.498, 0.09511, 0.4999, 0.1233, 0.5603, 0.06944, 0.5798, 0.1513, 0.4888, 0.1997, 0.475, 0.2065, 0.5289, 0.1662, 0.5457, 0.2801, 0.1858, 0.3257, 0.2385, 0.1487, 0.3726, 0.1065, 0.3447, 0.397, 0.3049, 0.343, 0.4123, 0.1997, 0.475, 0.2218, 0.4145, 0.229, 0.1287, 0.2801, 0.1858, 0.1065, 0.3447, 0.0607, 0.3151, 0.01224, 0.5136, 0.04904, 0.498, 0.06944, 0.5798, 9.333e-05, 0.5931, 0.0607, 0.3151, 0.1065, 0.3447, 0.05298, 0.4872, 9.353e-05, 0.5007, 0.9999, 0.4324, 0.9323, 0.4346, 0.8775, 0.2705, 0.9477, 0.2301, 0.9373, 0.6523, 0.877, 0.6223, 0.9323, 0.4346, 0.9999, 0.4324, 0.7743, 0.8122, 0.7373, 0.7571, 0.877, 0.6223, 0.9373, 0.6523, 0.5563, 0.8713, 0.5516, 0.8046, 0.7373, 0.7571, 0.7743, 0.8122, 0.3264, 0.832, 0.3549, 0.7679, 0.5516, 0.8046, 0.5563, 0.8713, 0.1667, 0.742, 0.226, 0.6877, 0.3549, 0.7679, 0.3264, 0.832, 0.2781, 0.6344, 0.226, 0.6877, 0.06944, 0.5798, 0.1233, 0.5603, 0.409, 0.02192, 0.4321, 0.1013, 0.2801, 0.1858, 0.229, 0.1287, 0.6019, 9.333e-05, 0.5885, 0.07806, 0.4321, 0.1013, 0.409, 0.02192, 0.7898, 0.05868, 0.7494, 0.1256, 0.5885, 0.07806, 0.6019, 9.333e-05, 0.9477, 0.2301, 0.8775, 0.2705, 0.7494, 0.1256, 0.7898, 0.05868, 0.09511, 0.4999, 0.1513, 0.4888, 0.1662, 0.5457, 0.1233, 0.5603, 0.1487, 0.3726, 0.1863, 0.3935, 0.1513, 0.4888, 0.09775, 0.4951, 0.8723, 0.4366, 0.8162, 0.4423, 0.7698, 0.3366, 0.8161, 0.3058, 0.8232, 0.5956, 0.7755, 0.5736, 0.8162, 0.4423, 0.8723, 0.4366, 0.7045, 0.7082, 0.6779, 0.6662, 0.7755, 0.5736, 0.8232, 0.5956, 0.5484, 0.7444, 0.5509, 0.6945, 0.6779, 0.6662, 0.7045, 0.7082, 0.3812, 0.7094, 0.4114, 0.6625, 0.5509, 0.6945, 0.5484, 0.7444, 0.2781, 0.6344, 0.3229, 0.5817, 0.4114, 0.6625, 0.3812, 0.7094, 0.3257, 0.2385, 0.3626, 0.2728, 0.1863, 0.3935, 0.1487, 0.3726, 0.365, 0.5301, 0.3229, 0.5817, 0.1662, 0.5457, 0.2065, 0.5289, 0.4521, 0.1698, 0.4657, 0.217, 0.3626, 0.2728, 0.3257, 0.2385, 0.5776, 0.1463, 0.5723, 0.2067, 0.4657, 0.217, 0.4521, 0.1698, 0.7149, 0.1831, 0.6856, 0.2344, 0.5723, 0.2067, 0.5776, 0.1463, 0.8161, 0.3058, 0.7698, 0.3366, 0.6856, 0.2344, 0.7149, 0.1831, 0.09775, 0.4951, 0.1513, 0.4888, 0.09511, 0.4999, 0.05298, 0.4872, 0.04904, 0.498, 0.01224, 0.5136, 9.353e-05, 0.5007, 0.04904, 0.498, 0.05298, 0.4872, 0.09775, 0.4951, 0.09511, 0.4999, 0.01224, 0.5136, 9.333e-05, 0.5931, 9.353e-05, 0.5007, 0.6446, 0.6079, 0.6485, 0.6035, 0.6545, 0.6005, 0.6556, 0.6051, 0.6556, 0.6051, 0.6545, 0.6005, 0.6572, 0.5984, 0.6612, 0.5986, 0.6464, 0.593, 0.6574, 0.5861, 0.6572, 0.5983, 0.6534, 0.5995, 0.6501, 0.5204, 0.7323, 0.5541, 0.6612, 0.5986, 0.6572, 0.5983, 0.6574, 0.5861, 0.6624, 0.5621, 0.6316, 0.604, 0.6464, 0.593, 0.6534, 0.5995, 0.6483, 0.6033, 0.7323, 0.5541, 0.6689, 0.657, 0.6556, 0.6051, 0.6612, 0.5986, 0.6033, 0.5332, 0.5717, 0.5599, 0.5996, 0.521, 0.6501, 0.5204, 0.6033, 0.5332, 0.5996, 0.521, 0.6485, 0.6035, 0.6446, 0.6079, 0.6453, 0.607, 0.6572, 0.5984, 0.6612, 0.5986, 0.6572, 0.5984, 0.6484, 0.6034, 0.6446, 0.6079, 0.6483, 0.6033, 0.6484, 0.6034, 0.6483, 0.6033, 0.6534, 0.5995, 0.6544, 0.6004, 0.6544, 0.6004, 0.6534, 0.5995, 0.6572, 0.5983, 0.6572, 0.5984, 0.6612, 0.5986, 0.6572, 0.5984, 0.6572, 0.5983, 0.6572, 0.5984, 0.6572, 0.5984, 0.6545, 0.6005, 0.6485, 0.6035, 0.6453, 0.607, 0.6484, 0.6034, 0.6544, 0.6004, 0.6572, 0.5984, 0.6446, 0.6079, 0.6484, 0.6034, 0.6453, 0.607, 0.6572, 0.5984, 0.6612, 0.5986, 0.6572, 0.5984, 0.5717, 0.5599, 0.6033, 0.5332, 0.6262, 0.5739, 0.5981, 0.5949, 0.5981, 0.5949, 0.6262, 0.5739, 0.6464, 0.593, 0.6316, 0.604, 0.6033, 0.5332, 0.6501, 0.5204, 0.6624, 0.5621, 0.6262, 0.5739, 0.6262, 0.5739, 0.6624, 0.5621, 0.6574, 0.5861, 0.6464, 0.593, 0.0, 0.0, 0.0, 0.0, 0.0, 0.0, 0.0, 0.0, 0.0, 0.0, 0.0, 0.0, 0.0, 0.0, 0.0, 0.0, 0.0, 0.0, 0.0, 0.0, 0.0, 0.0, 0.0, 0.0, 0.0, 0.0, 0.0, 0.0, 0.0, 0.0, 0.0, 0.0, 0.0, 0.0, 0.0, 0.0, 0.0, 0.0, 0.0, 0.0, 0.0, 0.0, 0.0, 0.0, 0.0, 0.0, 0.0, 0.0, 0.0, 0.0, 0.0, 0.0, 0.0, 0.0, 0.0, 0.0, 0.0, 0.0, 0.0, 0.0, 0.0, 0.0, 0.0, 0.0, 0.0, 0.0, 0.0, 0.0, 0.0, 0.0, 0.0, 0.0, 0.0, 0.0, 0.0, 0.0, 0.0, 0.0, 0.0, 0.0, 0.0, 0.0, 0.0, 0.0, 0.0, 0.0, 0.0, 0.0, 0.0, 0.0, 0.0, 0.0, 0.0, 0.0, 0.0, 0.0, 0.0, 0.0, 0.0, 0.0, 0.0, 0.0, 0.0, 0.0, 0.0, 0.0, 0.0, 0.0, 0.0, 0.0, 0.0, 0.0, 0.0, 0.0, 0.0, 0.0, 0.0, 0.0, 0.0, 0.0, 0.0, 0.0, 0.0, 0.0, 0.0, 0.0, 0.0, 0.0, 0.0, 0.0, 0.0, 0.0, 0.0, 0.0, 0.0, 0.0, 0.0, 0.0, 0.0, 0.0, 0.0, 0.0, 0.0, 0.0, 0.0, 0.0, 0.0, 0.0, 0.0, 0.0, 0.0, 0.0, 0.0, 0.0, 0.0, 0.0, 0.0, 0.0, 0.0, 0.0, 0.0, 0.0, 0.0, 0.0, 0.0, 0.0, 0.0, 0.0, 0.0, 0.0, 0.0, 0.0, 0.0, 0.0, 0.0, 0.0, 0.0, 0.0, 0.0, 0.0, 0.0, 0.0, 0.0, 0.0, 0.0, 0.0, 0.0, 0.0, 0.0, 0.0, 0.0, 0.0, 0.0, 0.0, 0.0, 0.0, 0.0, 0.0, 0.0, 0.0, 0.0, 0.0, 0.0, 0.0, 0.0, 0.0, 0.0, 0.0, 0.0, 0.0, 0.0, 0.0, 0.0, 0.0, 0.0, 0.0, 0.0, 0.0, 0.0, 0.0, 0.0, 0.0, 0.0, 0.0, 0.0, 0.0, 0.0, 0.0, 0.0, 0.0, 0.0, 0.0, 0.0, 0.0, 0.0, 0.0, 0.0, 0.0, 0.0, 0.0, 0.0, 0.0, 0.0, 0.0, 0.0, 0.0, 0.0, 0.0, 0.0, 0.0, 0.0, 0.0, 0.0, 0.0, 0.0, 0.0, 0.0, 0.0, 0.0, 0.0, 0.0, 0.0, 0.0, 0.0, 0.0, 0.0, 0.0, 0.0, 0.0, 0.0, 0.0, 0.0, 0.0, 0.0, 0.0, 0.0, 0.0, 0.0, 0.0, 0.0, 0.0, 0.0, 0.0, 0.0, 0.0, 0.0, 0.0, 0.0, 0.0, 0.0, 0.0, 0.0, 0.0, 0.0, 0.0, 0.0, 0.0, 0.0, 0.0, 0.0, 0.0, 0.0, 0.0, 0.0, 0.0, 0.0, 0.0, 0.0, 0.0, 0.0, 0.0, 0.0, 0.0, 0.0, 0.0, 0.0, 0.0, 0.0, 0.0, 0.0, 0.0, 0.0, 0.0, 0.0, 0.0, 0.0, 0.0, 0.0, 0.0, 0.0, 0.0, 0.0, 0.0, 0.0, 0.0, 0.0, 0.0, 0.0, 0.0, 0.0, 0.0, 0.0, 0.0, 0.0, 0.0, 0.0, 0.0, 0.0, 0.0, 0.0, 0.0, 0.0, 0.0, 0.0, 0.0, 0.0, 0.0, 0.0, 0.0, 0.0, 0.0, 0.0, 0.0, 0.0, 0.0, 0.0, 0.0, 0.0, 0.0, 0.0, 0.0, 0.0, 0.0, 0.0, 0.0, 0.0, 0.0, 0.0, 0.0, 0.0, 0.0, 0.0, 0.0, 0.0, 0.0, 0.0, 0.0, 0.0, 0.0, 0.0, 0.0, 0.0, 0.0, 0.0, 0.0, 0.0, 0.0, 0.0, 0.0, 0.0, 0.0, 0.0, 0.0, 0.0, 0.0, 0.0, 0.0, 0.0, 0.0, 0.0, 0.0, 0.0, 0.0, 0.0, 0.0, 0.0, 0.0, 0.0, 0.0, 0.0, 0.0, 0.0, 0.0, 0.0, 0.0, 0.0, 0.0, 0.0, 0.0, 0.0, 0.0, 0.0, 0.0, 0.0, 0.0, 0.0, 0.0, 0.0, 0.0, 0.0, 0.0, 0.0, 0.0, 0.0, 0.0, 0.0, 0.0, 0.0, 0.0, 0.0, 0.0, 0.0, 0.0, 0.0, 0.0, 0.0, 0.0, 0.0, 0.0, 0.0, 0.0, 0.0, 0.0, 0.0, 0.0, 0.0, 0.0, 0.0, 0.0, 0.0, 0.0, 0.0, 0.0, 0.0, 0.0, 0.0, 0.0, 0.0, 0.0, 0.0, 0.0, 0.0, 0.0, 0.0, 0.0, 0.0, 0.0, 0.0, 0.0, 0.0, 0.0, 0.0, 0.0, 0.0, 0.0, 0.0])
me_x_1.materials.append(mat_basic)
me_x_1.materials.append(mat_eye)
me_x_1.use_remesh_preserve_volume = False
me_x_1.use_remesh_preserve_attributes = False
me_x_1.use_mirror_vertex_groups = False
me_x_1.update()

# ---- objects
ob_x = bpy.data.objects.new('立方体', me_x)
ob_x_1 = bpy.data.objects.new('球', me_x_1)

# ---- transforms, parenting, visibility, modifiers, constraints
ob_x.location = (0.0, 0.0, 0.0)
ob_x.lineart.crease_threshold = 0.0
_m = ob_x.modifiers.new('ミラー', 'MIRROR')
_m.use_clip = True
_m = ob_x.modifiers.new('Subsurf', 'SUBSURF')
_m.uv_smooth = 'PRESERVE_CORNERS'
_m.quality = 2
_m.show_only_control_edges = False
ob_x_1.location = (0.0, 0.0, 0.0)
ob_x_1.rotation_euler = (0.0, -0.0, -0.07434)
ob_x_1.lineart.crease_threshold = 0.0
_m = ob_x_1.modifiers.new('ミラー', 'MIRROR')
_m.use_clip = True
_m = ob_x_1.modifiers.new('Subsurf', 'SUBSURF')
_m.uv_smooth = 'PRESERVE_CORNERS'
_m.quality = 2
_m.show_only_control_edges = False

# ---- collection membership
col_collection_1.objects.link(ob_x)
col_collection_1.objects.link(ob_x_1)

# ---- scene / render settings (as saved in the file)
scene.frame_start = 1; scene.frame_end = 250; scene.frame_set(1)
scene.render.engine = 'BLENDER_EEVEE_NEXT'
scene.render.resolution_percentage = 50
scene.render.dither_intensity = 0.0
scene.cycles.use_denoising = False
scene.cycles.samples = 128
scene.cycles.sampling_pattern = 'TABULATED_SOBOL'
scene.cycles.use_adaptive_sampling = False
scene.cycles.use_light_tree = False
scene.cycles.blur_glossy = 0.0
scene.cycles.sample_clamp_indirect = 0.0
scene.view_settings.view_transform = 'Standard'
bpy.context.view_layer.update()

# ---- added for rendering (the .blend has no active camera and no usable light): camera, sun
cam_auto = bpy.data.cameras.new('AutoCamera')
cam_auto.lens = 50.0
cam_auto.sensor_width = 36.0
cam_auto.clip_end = 1000.0
ob_auto_camera = bpy.data.objects.new('AutoCamera', cam_auto)
scene.collection.objects.link(ob_auto_camera)
ob_auto_camera.location = (6.96765, -7.7565, 4.14673)
ob_auto_camera.rotation_euler = (1.09748, -7.21219e-08, 0.694738)
scene.camera = ob_auto_camera
light_auto_sun = bpy.data.lights.new('AutoSun', 'SUN')
light_auto_sun.energy = 3.0
light_auto_sun.angle = 0.0523599
ob_auto_sun = bpy.data.objects.new('AutoSun', light_auto_sun)
scene.collection.objects.link(ob_auto_sun)
ob_auto_sun.rotation_euler = (0.872665, 0.174533, 0.523599)
bpy.context.view_layer.update()
